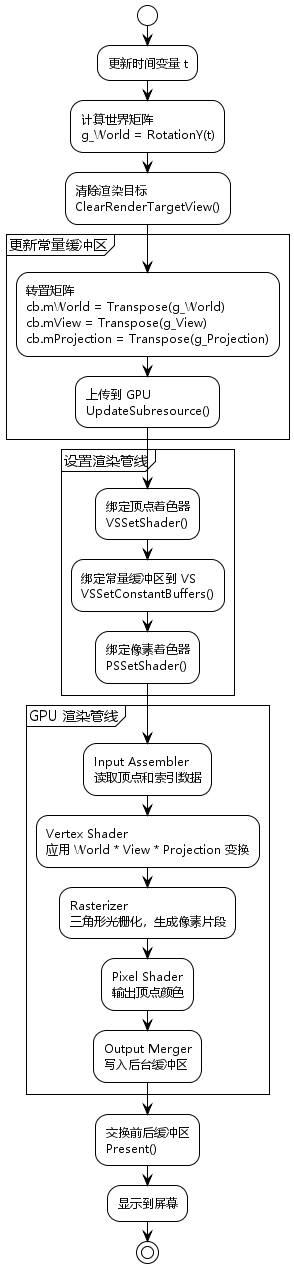

The diagram above was rendered by PlantUML. Its source (embedded in the PNG):
@startuml Tutorial04_PipelineActivity
!theme plain
skinparam defaultFontName Microsoft YaHei

start

:更新时间变量 t;

:计算世界矩阵
g_World = RotationY(t);

:清除渲染目标
ClearRenderTargetView();

partition "更新常量缓冲区" {
    :转置矩阵
    cb.mWorld = Transpose(g_World)
    cb.mView = Transpose(g_View)
    cb.mProjection = Transpose(g_Projection);
    
    :上传到 GPU
    UpdateSubresource();
}

partition "设置渲染管线" {
    :绑定顶点着色器
    VSSetShader();
    
    :绑定常量缓冲区到 VS
    VSSetConstantBuffers();
    
    :绑定像素着色器
    PSSetShader();
}

partition "GPU 渲染管线" {
    :Input Assembler
    读取顶点和索引数据;
    
    :Vertex Shader
    应用 World * View * Projection 变换;
    
    :Rasterizer
    三角形光栅化，生成像素片段;
    
    :Pixel Shader
    输出顶点颜色;
    
    :Output Merger
    写入后台缓冲区;
}

:交换前后缓冲区
Present();

:显示到屏幕;

stop

@enduml